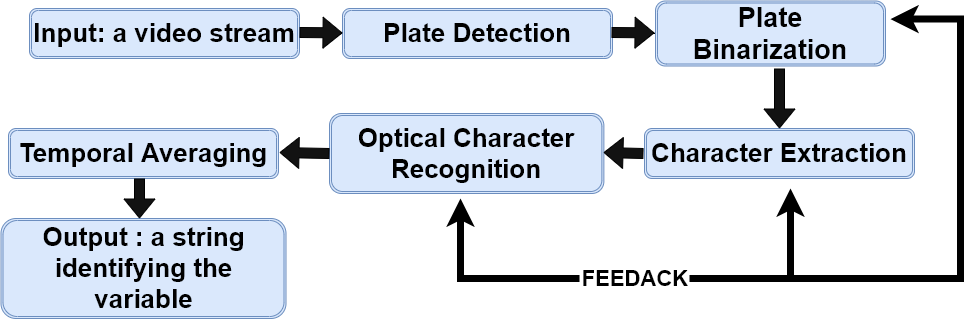

The diagram above was exported from draw.io. Its source (the exported page's mxGraphModel, read from the mxfile embedded in the PNG):
<mxGraphModel dx="526" dy="470" grid="1" gridSize="10" guides="1" tooltips="1" connect="1" arrows="1" fold="1" page="1" pageScale="1" pageWidth="1169" pageHeight="827" math="0" shadow="0">
  <root>
    <mxCell id="WIyWlLk6GJQsqaUBKTNV-0" />
    <mxCell id="WIyWlLk6GJQsqaUBKTNV-1" parent="WIyWlLk6GJQsqaUBKTNV-0" />
    <mxCell id="Gnlu_ZFnvx0qXmDmvZOT-1" value="" style="edgeStyle=orthogonalEdgeStyle;rounded=0;orthogonalLoop=1;jettySize=auto;html=1;fillColor=#121212;" parent="WIyWlLk6GJQsqaUBKTNV-1" source="RjtZG0wLGNoNEffAHx5Z-9" target="VT1uMhoJ0hOitKzP4eBh-0" edge="1">
      <mxGeometry relative="1" as="geometry" />
    </mxCell>
    <mxCell id="RjtZG0wLGNoNEffAHx5Z-9" value="&lt;font style=&quot;font-size: 26px&quot;&gt;&lt;b&gt;Plate Detection&lt;/b&gt;&lt;/font&gt;" style="shape=ext;double=1;rounded=1;whiteSpace=wrap;html=1;fillColor=#dae8fc;strokeColor=#6c8ebf;" parent="WIyWlLk6GJQsqaUBKTNV-1" vertex="1">
      <mxGeometry x="403" y="60" width="270" height="50" as="geometry" />
    </mxCell>
    <mxCell id="Gnlu_ZFnvx0qXmDmvZOT-4" value="" style="edgeStyle=orthogonalEdgeStyle;rounded=0;orthogonalLoop=1;jettySize=auto;html=1;fillColor=#121212;" parent="WIyWlLk6GJQsqaUBKTNV-1" source="RjtZG0wLGNoNEffAHx5Z-11" target="RjtZG0wLGNoNEffAHx5Z-9" edge="1">
      <mxGeometry relative="1" as="geometry" />
    </mxCell>
    <mxCell id="RjtZG0wLGNoNEffAHx5Z-11" value="&lt;b style=&quot;font-size: 27px&quot;&gt;Plate&lt;br&gt;Binarization&lt;/b&gt;" style="shape=ext;double=1;rounded=1;whiteSpace=wrap;html=1;fillColor=#dae8fc;strokeColor=#6c8ebf;" parent="WIyWlLk6GJQsqaUBKTNV-1" vertex="1">
      <mxGeometry x="716" y="52.5" width="230" height="65" as="geometry" />
    </mxCell>
    <mxCell id="RjtZG0wLGNoNEffAHx5Z-16" value="&lt;font style=&quot;font-size: 26px&quot;&gt;&lt;b&gt;Character Extraction&lt;/b&gt;&lt;/font&gt;" style="shape=ext;double=1;rounded=1;whiteSpace=wrap;html=1;fillColor=#dae8fc;strokeColor=#6c8ebf;" parent="WIyWlLk6GJQsqaUBKTNV-1" vertex="1">
      <mxGeometry x="705" y="180" width="270" height="50" as="geometry" />
    </mxCell>
    <mxCell id="RjtZG0wLGNoNEffAHx5Z-18" value="&lt;font style=&quot;font-size: 26px&quot;&gt;&lt;b&gt;Output : a string&lt;br&gt;identifying the variable&lt;br&gt;&lt;/b&gt;&lt;/font&gt;" style="shape=ext;double=1;rounded=1;whiteSpace=wrap;html=1;fillColor=#dae8fc;strokeColor=#6c8ebf;" parent="WIyWlLk6GJQsqaUBKTNV-1" vertex="1">
      <mxGeometry x="61.5" y="270" width="285" height="100" as="geometry" />
    </mxCell>
    <mxCell id="Gnlu_ZFnvx0qXmDmvZOT-5" value="" style="edgeStyle=orthogonalEdgeStyle;rounded=0;orthogonalLoop=1;jettySize=auto;html=1;fillColor=#121212;" parent="WIyWlLk6GJQsqaUBKTNV-1" source="VT1uMhoJ0hOitKzP4eBh-0" target="RjtZG0wLGNoNEffAHx5Z-9" edge="1">
      <mxGeometry relative="1" as="geometry" />
    </mxCell>
    <mxCell id="VT1uMhoJ0hOitKzP4eBh-0" value="&lt;span style=&quot;font-size: 26px&quot;&gt;&lt;b&gt;Input: a video stream&lt;/b&gt;&lt;/span&gt;" style="shape=ext;double=1;rounded=1;whiteSpace=wrap;html=1;fillColor=#dae8fc;strokeColor=#6c8ebf;" parent="WIyWlLk6GJQsqaUBKTNV-1" vertex="1">
      <mxGeometry x="90" y="60" width="270" height="50" as="geometry" />
    </mxCell>
    <mxCell id="VT1uMhoJ0hOitKzP4eBh-1" value="&lt;font style=&quot;font-size: 26px&quot;&gt;&lt;b&gt;Optical Character&lt;br&gt;Recognition&lt;br&gt;&lt;/b&gt;&lt;/font&gt;" style="shape=ext;double=1;rounded=1;whiteSpace=wrap;html=1;fillColor=#dae8fc;strokeColor=#6c8ebf;" parent="WIyWlLk6GJQsqaUBKTNV-1" vertex="1">
      <mxGeometry x="390" y="165" width="274.37" height="80" as="geometry" />
    </mxCell>
    <mxCell id="VT1uMhoJ0hOitKzP4eBh-3" value="&lt;font style=&quot;font-size: 26px&quot;&gt;&lt;b&gt;Temporal Averaging&lt;/b&gt;&lt;/font&gt;" style="shape=ext;double=1;rounded=1;whiteSpace=wrap;html=1;fillColor=#dae8fc;strokeColor=#6c8ebf;" parent="WIyWlLk6GJQsqaUBKTNV-1" vertex="1">
      <mxGeometry x="69" y="180" width="270" height="50" as="geometry" />
    </mxCell>
    <mxCell id="Gnlu_ZFnvx0qXmDmvZOT-11" style="edgeStyle=orthogonalEdgeStyle;rounded=0;orthogonalLoop=1;jettySize=auto;html=1;fillColor=#121212;strokeWidth=7;" parent="WIyWlLk6GJQsqaUBKTNV-1" edge="1">
      <mxGeometry relative="1" as="geometry">
        <mxPoint x="851" y="240" as="targetPoint" />
        <mxPoint x="780" y="330" as="sourcePoint" />
      </mxGeometry>
    </mxCell>
    <mxCell id="Gnlu_ZFnvx0qXmDmvZOT-12" style="edgeStyle=orthogonalEdgeStyle;rounded=0;orthogonalLoop=1;jettySize=auto;html=1;fillColor=#121212;strokeWidth=7;" parent="WIyWlLk6GJQsqaUBKTNV-1" edge="1">
      <mxGeometry relative="1" as="geometry">
        <mxPoint x="521" y="250" as="targetPoint" />
        <mxPoint x="640" y="330" as="sourcePoint" />
      </mxGeometry>
    </mxCell>
    <mxCell id="Gnlu_ZFnvx0qXmDmvZOT-13" style="edgeStyle=orthogonalEdgeStyle;rounded=0;orthogonalLoop=1;jettySize=auto;html=1;fillColor=#121212;strokeWidth=7;" parent="WIyWlLk6GJQsqaUBKTNV-1" edge="1">
      <mxGeometry relative="1" as="geometry">
        <mxPoint x="951" y="70.58823529411765" as="targetPoint" />
        <mxPoint x="750" y="330" as="sourcePoint" />
        <Array as="points">
          <mxPoint x="1021" y="330" />
          <mxPoint x="1021" y="71" />
        </Array>
      </mxGeometry>
    </mxCell>
    <mxCell id="pgLJTNNZhTWZQ8EsiJJ--6" value="&lt;b&gt;&lt;font style=&quot;font-size: 22px&quot;&gt;FEEDACK&lt;/font&gt;&lt;/b&gt;" style="text;html=1;strokeColor=none;fillColor=none;align=center;verticalAlign=middle;whiteSpace=wrap;rounded=0;rotation=0;" parent="WIyWlLk6GJQsqaUBKTNV-1" vertex="1">
      <mxGeometry x="676" y="320" width="40" height="20" as="geometry" />
    </mxCell>
    <mxCell id="Gnlu_ZFnvx0qXmDmvZOT-0" value="" style="shape=flexArrow;endArrow=classic;html=1;fillColor=#121212;" parent="WIyWlLk6GJQsqaUBKTNV-1" edge="1">
      <mxGeometry width="50" height="50" relative="1" as="geometry">
        <mxPoint x="360" y="84" as="sourcePoint" />
        <mxPoint x="403" y="84.41000000000003" as="targetPoint" />
      </mxGeometry>
    </mxCell>
    <mxCell id="Gnlu_ZFnvx0qXmDmvZOT-3" value="" style="shape=flexArrow;endArrow=classic;html=1;fillColor=#121212;" parent="WIyWlLk6GJQsqaUBKTNV-1" edge="1">
      <mxGeometry width="50" height="50" relative="1" as="geometry">
        <mxPoint x="672" y="84" as="sourcePoint" />
        <mxPoint x="714.9999999999998" y="84.41000000000008" as="targetPoint" />
      </mxGeometry>
    </mxCell>
    <mxCell id="Gnlu_ZFnvx0qXmDmvZOT-6" value="" style="shape=flexArrow;endArrow=classic;html=1;fillColor=#121212;exitX=0;exitY=0.5;exitDx=0;exitDy=0;" parent="WIyWlLk6GJQsqaUBKTNV-1" source="VT1uMhoJ0hOitKzP4eBh-1" edge="1">
      <mxGeometry width="50" height="50" relative="1" as="geometry">
        <mxPoint x="372.9999999999998" y="204.41000000000008" as="sourcePoint" />
        <mxPoint x="340" y="204" as="targetPoint" />
      </mxGeometry>
    </mxCell>
    <mxCell id="Gnlu_ZFnvx0qXmDmvZOT-8" value="" style="shape=flexArrow;endArrow=classic;html=1;fillColor=#121212;exitX=0;exitY=0.5;exitDx=0;exitDy=0;" parent="WIyWlLk6GJQsqaUBKTNV-1" edge="1">
      <mxGeometry width="50" height="50" relative="1" as="geometry">
        <mxPoint x="704" y="205" as="sourcePoint" />
        <mxPoint x="664" y="204" as="targetPoint" />
      </mxGeometry>
    </mxCell>
    <mxCell id="Gnlu_ZFnvx0qXmDmvZOT-9" value="" style="shape=flexArrow;endArrow=classic;html=1;fillColor=#121212;" parent="WIyWlLk6GJQsqaUBKTNV-1" edge="1">
      <mxGeometry width="50" height="50" relative="1" as="geometry">
        <mxPoint x="840" y="120" as="sourcePoint" />
        <mxPoint x="840" y="180" as="targetPoint" />
      </mxGeometry>
    </mxCell>
    <mxCell id="Gnlu_ZFnvx0qXmDmvZOT-10" value="" style="shape=flexArrow;endArrow=classic;html=1;fillColor=#121212;" parent="WIyWlLk6GJQsqaUBKTNV-1" edge="1">
      <mxGeometry width="50" height="50" relative="1" as="geometry">
        <mxPoint x="200" y="230" as="sourcePoint" />
        <mxPoint x="200" y="270" as="targetPoint" />
      </mxGeometry>
    </mxCell>
  </root>
</mxGraphModel>